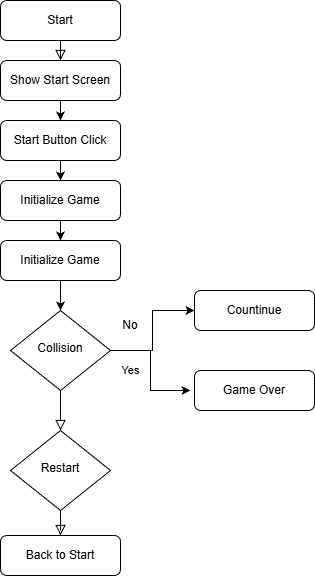

The diagram above was exported from draw.io. Its source (the exported page's mxGraphModel, read from the mxfile embedded in the PNG):
<mxGraphModel dx="1364" dy="597" grid="0" gridSize="10" guides="1" tooltips="1" connect="1" arrows="1" fold="1" page="1" pageScale="1" pageWidth="827" pageHeight="1169" math="0" shadow="0">
  <root>
    <mxCell id="WIyWlLk6GJQsqaUBKTNV-0" />
    <mxCell id="WIyWlLk6GJQsqaUBKTNV-1" parent="WIyWlLk6GJQsqaUBKTNV-0" />
    <mxCell id="WIyWlLk6GJQsqaUBKTNV-2" edge="1" parent="WIyWlLk6GJQsqaUBKTNV-1" source="WIyWlLk6GJQsqaUBKTNV-3" style="rounded=0;html=1;jettySize=auto;orthogonalLoop=1;fontSize=11;endArrow=block;endFill=0;endSize=8;strokeWidth=1;shadow=0;labelBackgroundColor=none;edgeStyle=orthogonalEdgeStyle;entryX=0.5;entryY=0;entryDx=0;entryDy=0;" target="wLfdwBPGGNCF0GnoS2fd-1" value="">
      <mxGeometry relative="1" as="geometry" />
    </mxCell>
    <mxCell id="WIyWlLk6GJQsqaUBKTNV-3" parent="WIyWlLk6GJQsqaUBKTNV-1" style="rounded=1;whiteSpace=wrap;html=1;fontSize=12;glass=0;strokeWidth=1;shadow=0;" value="Start" vertex="1">
      <mxGeometry height="40" width="120" x="160" y="10" as="geometry" />
    </mxCell>
    <mxCell id="WIyWlLk6GJQsqaUBKTNV-4" edge="1" parent="WIyWlLk6GJQsqaUBKTNV-1" source="WIyWlLk6GJQsqaUBKTNV-6" style="rounded=0;html=1;jettySize=auto;orthogonalLoop=1;fontSize=11;endArrow=block;endFill=0;endSize=8;strokeWidth=1;shadow=0;labelBackgroundColor=none;edgeStyle=orthogonalEdgeStyle;" target="WIyWlLk6GJQsqaUBKTNV-10" value="Yes">
      <mxGeometry relative="1" x="-1" y="73" as="geometry">
        <mxPoint x="-3" y="-20" as="offset" />
      </mxGeometry>
    </mxCell>
    <mxCell id="WIyWlLk6GJQsqaUBKTNV-7" parent="WIyWlLk6GJQsqaUBKTNV-1" style="rounded=1;whiteSpace=wrap;html=1;fontSize=12;glass=0;strokeWidth=1;shadow=0;" value="Countinue" vertex="1">
      <mxGeometry height="40" width="120" x="354" y="300" as="geometry" />
    </mxCell>
    <mxCell id="WIyWlLk6GJQsqaUBKTNV-8" edge="1" parent="WIyWlLk6GJQsqaUBKTNV-1" source="WIyWlLk6GJQsqaUBKTNV-10" style="rounded=0;html=1;jettySize=auto;orthogonalLoop=1;fontSize=11;endArrow=block;endFill=0;endSize=8;strokeWidth=1;shadow=0;labelBackgroundColor=none;edgeStyle=orthogonalEdgeStyle;" target="WIyWlLk6GJQsqaUBKTNV-11" value="">
      <mxGeometry relative="1" x="0.3333" y="20" as="geometry">
        <mxPoint as="offset" />
      </mxGeometry>
    </mxCell>
    <mxCell id="WIyWlLk6GJQsqaUBKTNV-10" parent="WIyWlLk6GJQsqaUBKTNV-1" style="rhombus;whiteSpace=wrap;html=1;shadow=0;fontFamily=Helvetica;fontSize=12;align=center;strokeWidth=1;spacing=6;spacingTop=-4;" value="Restart" vertex="1">
      <mxGeometry height="80" width="100" x="170" y="440" as="geometry" />
    </mxCell>
    <mxCell id="WIyWlLk6GJQsqaUBKTNV-11" parent="WIyWlLk6GJQsqaUBKTNV-1" style="rounded=1;whiteSpace=wrap;html=1;fontSize=12;glass=0;strokeWidth=1;shadow=0;" value="Back to Start" vertex="1">
      <mxGeometry height="40" width="120" x="160" y="545" as="geometry" />
    </mxCell>
    <mxCell id="WIyWlLk6GJQsqaUBKTNV-12" parent="WIyWlLk6GJQsqaUBKTNV-1" style="rounded=1;whiteSpace=wrap;html=1;fontSize=12;glass=0;strokeWidth=1;shadow=0;" value="Game Over" vertex="1">
      <mxGeometry height="40" width="120" x="354" y="380" as="geometry" />
    </mxCell>
    <mxCell id="wLfdwBPGGNCF0GnoS2fd-10" edge="1" parent="WIyWlLk6GJQsqaUBKTNV-1" source="wLfdwBPGGNCF0GnoS2fd-1" style="edgeStyle=orthogonalEdgeStyle;rounded=0;orthogonalLoop=1;jettySize=auto;html=1;entryX=0.5;entryY=0;entryDx=0;entryDy=0;" target="wLfdwBPGGNCF0GnoS2fd-5">
      <mxGeometry relative="1" as="geometry" />
    </mxCell>
    <mxCell id="wLfdwBPGGNCF0GnoS2fd-1" parent="WIyWlLk6GJQsqaUBKTNV-1" style="rounded=1;whiteSpace=wrap;html=1;fontSize=12;glass=0;strokeWidth=1;shadow=0;" value="Show Start&amp;nbsp;Screen" vertex="1">
      <mxGeometry height="40" width="120" x="160" y="70" as="geometry" />
    </mxCell>
    <mxCell id="wLfdwBPGGNCF0GnoS2fd-11" edge="1" parent="WIyWlLk6GJQsqaUBKTNV-1" source="wLfdwBPGGNCF0GnoS2fd-5" style="edgeStyle=orthogonalEdgeStyle;rounded=0;orthogonalLoop=1;jettySize=auto;html=1;" target="wLfdwBPGGNCF0GnoS2fd-7">
      <mxGeometry relative="1" as="geometry" />
    </mxCell>
    <mxCell id="wLfdwBPGGNCF0GnoS2fd-5" parent="WIyWlLk6GJQsqaUBKTNV-1" style="rounded=1;whiteSpace=wrap;html=1;fontSize=12;glass=0;strokeWidth=1;shadow=0;" value="Start Button Click" vertex="1">
      <mxGeometry height="40" width="120" x="160" y="130" as="geometry" />
    </mxCell>
    <mxCell id="wLfdwBPGGNCF0GnoS2fd-23" edge="1" parent="WIyWlLk6GJQsqaUBKTNV-1" source="wLfdwBPGGNCF0GnoS2fd-7" style="edgeStyle=orthogonalEdgeStyle;rounded=0;orthogonalLoop=1;jettySize=auto;html=1;exitX=0.5;exitY=1;exitDx=0;exitDy=0;" target="wLfdwBPGGNCF0GnoS2fd-9">
      <mxGeometry relative="1" as="geometry" />
    </mxCell>
    <mxCell id="wLfdwBPGGNCF0GnoS2fd-7" parent="WIyWlLk6GJQsqaUBKTNV-1" style="rounded=1;whiteSpace=wrap;html=1;fontSize=12;glass=0;strokeWidth=1;shadow=0;" value="Initialize Game" vertex="1">
      <mxGeometry height="40" width="120" x="160" y="190" as="geometry" />
    </mxCell>
    <mxCell id="wLfdwBPGGNCF0GnoS2fd-18" edge="1" parent="WIyWlLk6GJQsqaUBKTNV-1" source="WIyWlLk6GJQsqaUBKTNV-6" style="edgeStyle=orthogonalEdgeStyle;rounded=0;orthogonalLoop=1;jettySize=auto;html=1;exitX=1;exitY=0.5;exitDx=0;exitDy=0;">
      <mxGeometry relative="1" as="geometry">
        <Array as="points">
          <mxPoint x="310" y="360" />
          <mxPoint x="310" y="400" />
        </Array>
        <mxPoint x="350" y="400" as="targetPoint" />
      </mxGeometry>
    </mxCell>
    <mxCell id="wLfdwBPGGNCF0GnoS2fd-21" edge="1" parent="WIyWlLk6GJQsqaUBKTNV-1" source="WIyWlLk6GJQsqaUBKTNV-6" style="edgeStyle=orthogonalEdgeStyle;rounded=0;orthogonalLoop=1;jettySize=auto;html=1;exitX=1;exitY=0.5;exitDx=0;exitDy=0;entryX=0;entryY=0.5;entryDx=0;entryDy=0;" target="WIyWlLk6GJQsqaUBKTNV-7">
      <mxGeometry relative="1" as="geometry" />
    </mxCell>
    <mxCell id="WIyWlLk6GJQsqaUBKTNV-6" parent="WIyWlLk6GJQsqaUBKTNV-1" style="rhombus;whiteSpace=wrap;html=1;shadow=0;fontFamily=Helvetica;fontSize=12;align=center;strokeWidth=1;spacing=6;spacingTop=-4;" value="Collision" vertex="1">
      <mxGeometry height="80" width="100" x="170" y="320" as="geometry" />
    </mxCell>
    <mxCell id="wLfdwBPGGNCF0GnoS2fd-22" edge="1" parent="WIyWlLk6GJQsqaUBKTNV-1" source="wLfdwBPGGNCF0GnoS2fd-9" style="edgeStyle=orthogonalEdgeStyle;rounded=0;orthogonalLoop=1;jettySize=auto;html=1;exitX=0.5;exitY=1;exitDx=0;exitDy=0;" target="WIyWlLk6GJQsqaUBKTNV-6">
      <mxGeometry relative="1" as="geometry" />
    </mxCell>
    <mxCell id="wLfdwBPGGNCF0GnoS2fd-9" parent="WIyWlLk6GJQsqaUBKTNV-1" style="rounded=1;whiteSpace=wrap;html=1;fontSize=12;glass=0;strokeWidth=1;shadow=0;" value="Initialize Game" vertex="1">
      <mxGeometry height="40" width="120" x="160" y="250" as="geometry" />
    </mxCell>
    <mxCell id="wLfdwBPGGNCF0GnoS2fd-20" parent="WIyWlLk6GJQsqaUBKTNV-1" style="text;html=1;whiteSpace=wrap;strokeColor=none;fillColor=none;align=center;verticalAlign=middle;rounded=0;" value="No" vertex="1">
      <mxGeometry height="30" width="60" x="260" y="320" as="geometry" />
    </mxCell>
  </root>
</mxGraphModel>